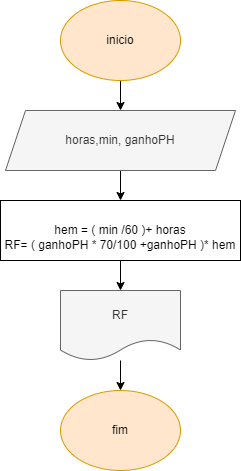

The diagram above was exported from draw.io. Its source (the exported page's mxGraphModel, read from the mxfile embedded in the PNG):
<mxGraphModel dx="880" dy="484" grid="1" gridSize="10" guides="1" tooltips="1" connect="1" arrows="1" fold="1" page="1" pageScale="1" pageWidth="827" pageHeight="1169" math="0" shadow="0">
  <root>
    <mxCell id="0" />
    <mxCell id="1" parent="0" />
    <mxCell id="q1CEnR3-3v8tCOByHiVI-1" value="" style="edgeStyle=orthogonalEdgeStyle;rounded=0;orthogonalLoop=1;jettySize=auto;html=1;" edge="1" parent="1" source="q1CEnR3-3v8tCOByHiVI-2" target="q1CEnR3-3v8tCOByHiVI-4">
      <mxGeometry relative="1" as="geometry" />
    </mxCell>
    <mxCell id="q1CEnR3-3v8tCOByHiVI-2" value="inicio" style="ellipse;whiteSpace=wrap;html=1;fillColor=#ffe6cc;strokeColor=#d79b00;" vertex="1" parent="1">
      <mxGeometry x="120" y="40" width="120" height="80" as="geometry" />
    </mxCell>
    <mxCell id="q1CEnR3-3v8tCOByHiVI-3" value="" style="edgeStyle=orthogonalEdgeStyle;rounded=0;orthogonalLoop=1;jettySize=auto;html=1;" edge="1" parent="1" source="q1CEnR3-3v8tCOByHiVI-4" target="q1CEnR3-3v8tCOByHiVI-6">
      <mxGeometry relative="1" as="geometry" />
    </mxCell>
    <mxCell id="q1CEnR3-3v8tCOByHiVI-4" value="horas,min, ganhoPH" style="shape=parallelogram;perimeter=parallelogramPerimeter;whiteSpace=wrap;html=1;fixedSize=1;fillColor=#f5f5f5;fontColor=#333333;strokeColor=#666666;" vertex="1" parent="1">
      <mxGeometry x="65" y="150" width="230" height="60" as="geometry" />
    </mxCell>
    <mxCell id="q1CEnR3-3v8tCOByHiVI-5" value="" style="edgeStyle=orthogonalEdgeStyle;rounded=0;orthogonalLoop=1;jettySize=auto;html=1;" edge="1" parent="1" source="q1CEnR3-3v8tCOByHiVI-6" target="q1CEnR3-3v8tCOByHiVI-8">
      <mxGeometry relative="1" as="geometry" />
    </mxCell>
    <mxCell id="q1CEnR3-3v8tCOByHiVI-6" value="&lt;br&gt;hem = ( min /60 )+ horas&lt;br&gt;RF= ( ganhoPH * 70/100 +ganhoPH )* hem" style="whiteSpace=wrap;html=1;" vertex="1" parent="1">
      <mxGeometry x="60" y="240" width="240" height="60" as="geometry" />
    </mxCell>
    <mxCell id="q1CEnR3-3v8tCOByHiVI-7" style="edgeStyle=orthogonalEdgeStyle;rounded=0;orthogonalLoop=1;jettySize=auto;html=1;entryX=0.5;entryY=0;entryDx=0;entryDy=0;" edge="1" parent="1" source="q1CEnR3-3v8tCOByHiVI-8" target="q1CEnR3-3v8tCOByHiVI-9">
      <mxGeometry relative="1" as="geometry" />
    </mxCell>
    <mxCell id="q1CEnR3-3v8tCOByHiVI-8" value="RF" style="shape=document;whiteSpace=wrap;html=1;boundedLbl=1;fillColor=#f5f5f5;fontColor=#333333;strokeColor=#666666;" vertex="1" parent="1">
      <mxGeometry x="120" y="330" width="120" height="70" as="geometry" />
    </mxCell>
    <mxCell id="q1CEnR3-3v8tCOByHiVI-9" value="fim" style="ellipse;whiteSpace=wrap;html=1;fillColor=#ffe6cc;strokeColor=#d79b00;" vertex="1" parent="1">
      <mxGeometry x="120" y="430" width="120" height="80" as="geometry" />
    </mxCell>
  </root>
</mxGraphModel>